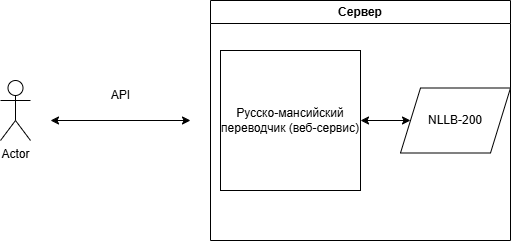

The diagram above was exported from draw.io. Its source (the exported page's mxGraphModel, read from the mxfile embedded in the PNG):
<mxGraphModel dx="2074" dy="1098" grid="1" gridSize="10" guides="1" tooltips="1" connect="1" arrows="1" fold="1" page="1" pageScale="1" pageWidth="827" pageHeight="1169" math="0" shadow="0">
  <root>
    <mxCell id="0" />
    <mxCell id="1" parent="0" />
    <mxCell id="RZGonL1Cb--XfTfUBrUB-1" value="Actor" style="shape=umlActor;verticalLabelPosition=bottom;verticalAlign=top;html=1;outlineConnect=0;" vertex="1" parent="1">
      <mxGeometry x="80" y="340" width="30" height="60" as="geometry" />
    </mxCell>
    <mxCell id="RZGonL1Cb--XfTfUBrUB-2" value="Сервер" style="swimlane;whiteSpace=wrap;html=1;" vertex="1" parent="1">
      <mxGeometry x="290" y="260" width="300" height="240" as="geometry" />
    </mxCell>
    <mxCell id="RZGonL1Cb--XfTfUBrUB-5" value="Русско-мансийский переводчик (веб-сервис)" style="whiteSpace=wrap;html=1;aspect=fixed;" vertex="1" parent="RZGonL1Cb--XfTfUBrUB-2">
      <mxGeometry x="10" y="50" width="140" height="140" as="geometry" />
    </mxCell>
    <mxCell id="RZGonL1Cb--XfTfUBrUB-8" value="NLLB-200" style="shape=parallelogram;perimeter=parallelogramPerimeter;whiteSpace=wrap;html=1;fixedSize=1;" vertex="1" parent="RZGonL1Cb--XfTfUBrUB-2">
      <mxGeometry x="190" y="87.5" width="110" height="65" as="geometry" />
    </mxCell>
    <mxCell id="RZGonL1Cb--XfTfUBrUB-10" value="" style="endArrow=classic;startArrow=classic;html=1;rounded=0;entryX=0;entryY=0.5;entryDx=0;entryDy=0;exitX=1;exitY=0.5;exitDx=0;exitDy=0;" edge="1" parent="RZGonL1Cb--XfTfUBrUB-2" source="RZGonL1Cb--XfTfUBrUB-5" target="RZGonL1Cb--XfTfUBrUB-8">
      <mxGeometry width="50" height="50" relative="1" as="geometry">
        <mxPoint x="150" y="150" as="sourcePoint" />
        <mxPoint x="200" y="100" as="targetPoint" />
      </mxGeometry>
    </mxCell>
    <mxCell id="RZGonL1Cb--XfTfUBrUB-7" value="" style="endArrow=classic;startArrow=classic;html=1;rounded=0;" edge="1" parent="1">
      <mxGeometry width="50" height="50" relative="1" as="geometry">
        <mxPoint x="130" y="380" as="sourcePoint" />
        <mxPoint x="270" y="380" as="targetPoint" />
      </mxGeometry>
    </mxCell>
    <mxCell id="RZGonL1Cb--XfTfUBrUB-11" value="API" style="text;html=1;align=center;verticalAlign=middle;resizable=0;points=[];autosize=1;strokeColor=none;fillColor=none;" vertex="1" parent="1">
      <mxGeometry x="180" y="340" width="40" height="30" as="geometry" />
    </mxCell>
  </root>
</mxGraphModel>